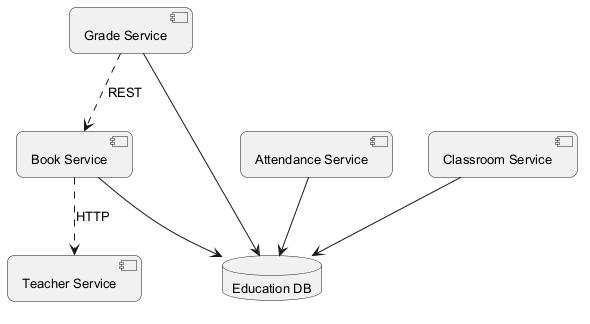

The diagram above was rendered by PlantUML. Its source (embedded in the PNG):
@startuml
skinparam backgroundColor #FFFFFF
skinparam roundCorner 15
skinparam defaultFontSize 13
component "Grade Service" as C_GradeService
component "Book Service" as C_BookService
component "Teacher Service" as C_TeacherService
component "Attendance Service" as C_AttendanceService
component "Classroom Service" as C_ClassroomService
database "Education DB" as DB_education
C_GradeService --> DB_education
C_BookService --> DB_education
C_AttendanceService --> DB_education
C_ClassroomService --> DB_education
C_BookService ..> C_TeacherService : HTTP
C_GradeService ..> C_BookService : REST
@enduml